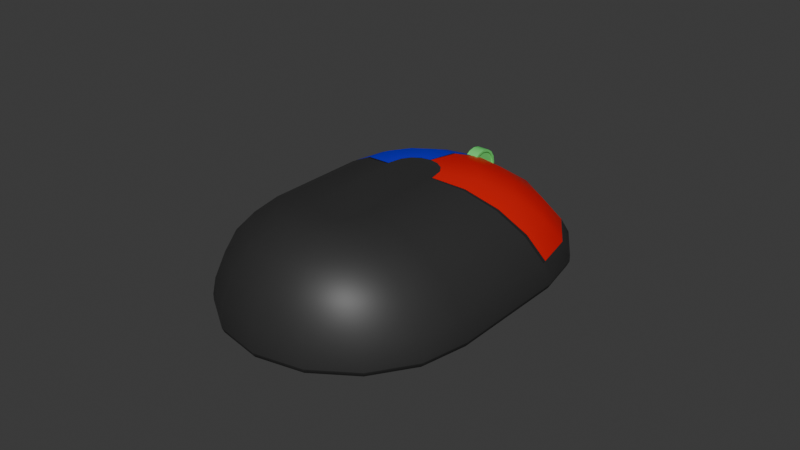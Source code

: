 # Source: PCMouse.blend  (saved by Blender 4.1.23; exported with 4.5.12 LTS)
import bpy
from mathutils import Matrix  # noqa: F401  (used for matrix-valued properties, if any)

bpy.ops.wm.read_factory_settings(use_empty=True)
scene = bpy.context.scene
scene.name = 'Scene'

# ---- collections
col_pcmouse = bpy.data.collections.new('PCMouse'); scene.collection.children.link(col_pcmouse)

# ---- materials (node trees are filled in below, after node groups)
mat_body = bpy.data.materials.new('Body')
mat_body.use_transparent_shadow = False
mat_scrollthing = bpy.data.materials.new('ScrollThing')
mat_scrollthing.use_transparent_shadow = False
mat_button_l = bpy.data.materials.new('Button.L')
mat_button_l.use_transparent_shadow = False
mat_button_r = bpy.data.materials.new('Button.R')
mat_button_r.use_transparent_shadow = False

# ---- material node trees
mat_body.use_nodes = True; mat_body.node_tree.nodes.clear()
_N = mat_body.node_tree.nodes; _L = mat_body.node_tree.links
n0 = _N.new('ShaderNodeBsdfPrincipled'); n0.name = 'Principled BSDF'; n0.location = (10, 300)
n0.inputs[0].default_value = (0.03102, 0.03102, 0.03102, 1.0)
n1 = _N.new('ShaderNodeOutputMaterial'); n1.name = 'Material Output'; n1.location = (300, 300)
_L.new(n0.outputs[0], n1.inputs[0])
n1.is_active_output = True
mat_scrollthing.use_nodes = True; mat_scrollthing.node_tree.nodes.clear()
_N = mat_scrollthing.node_tree.nodes; _L = mat_scrollthing.node_tree.links
n0 = _N.new('ShaderNodeBsdfPrincipled'); n0.name = 'Principled BSDF'; n0.location = (10, 300)
n0.inputs[0].default_value = (0.1414, 0.8002, 0.1778, 1.0)
n1 = _N.new('ShaderNodeOutputMaterial'); n1.name = 'Material Output'; n1.location = (300, 300)
_L.new(n0.outputs[0], n1.inputs[0])
n1.is_active_output = True
mat_button_l.use_nodes = True; mat_button_l.node_tree.nodes.clear()
_N = mat_button_l.node_tree.nodes; _L = mat_button_l.node_tree.links
n0 = _N.new('ShaderNodeBsdfPrincipled'); n0.name = 'Principled BSDF'; n0.location = (10, 300)
n0.inputs[0].default_value = (0.00964, 0.0, 0.8001, 1.0)
n1 = _N.new('ShaderNodeOutputMaterial'); n1.name = 'Material Output'; n1.location = (300, 300)
_L.new(n0.outputs[0], n1.inputs[0])
n1.is_active_output = True
mat_button_r.use_nodes = True; mat_button_r.node_tree.nodes.clear()
_N = mat_button_r.node_tree.nodes; _L = mat_button_r.node_tree.links
n0 = _N.new('ShaderNodeBsdfPrincipled'); n0.name = 'Principled BSDF'; n0.location = (10, 300)
n0.inputs[0].default_value = (0.8003, 0.002354, 0.0, 1.0)
n1 = _N.new('ShaderNodeOutputMaterial'); n1.name = 'Material Output'; n1.location = (300, 300)
_L.new(n0.outputs[0], n1.inputs[0])
n1.is_active_output = True

# ---- world
world_world = bpy.data.worlds.new('World'); scene.world = world_world
world_world.use_nodes = True; world_world.node_tree.nodes.clear()
_N = world_world.node_tree.nodes; _L = world_world.node_tree.links
n0 = _N.new('ShaderNodeOutputWorld'); n0.name = 'World Output'; n0.location = (300, 300)
n1 = _N.new('ShaderNodeBackground'); n1.name = 'Background'; n1.location = (10, 300)
n1.inputs[0].default_value = (0.05088, 0.05088, 0.05088, 1.0)
_L.new(n1.outputs[0], n0.inputs[0])
n0.is_active_output = True
world_world.color = (0.05088, 0.05088, 0.05088)
world_world.use_sun_shadow = False
world_world.sun_shadow_jitter_overblur = 0.0

# ---- meshes
me_body = bpy.data.meshes.new('Body')
me_body.from_pydata([(0.0, 0.06, 0.004), (-0.01531, 0.05696, 0.004), (-0.02828, 0.04828, 0.004), (-0.03696, 0.03531, 0.004), (-0.04, 0.02, 0.004), (-0.03696, -0.03531, 0.004), (-0.02828, -0.04828, 0.004), (-0.01531, -0.05696, 0.004), (0.0, -0.06, 0.004), (0.01531, -0.05696, 0.004), (0.02828, -0.04828, 0.004), (0.03696, -0.03531, 0.004), (0.04, 0.02, 0.004), (0.03696, 0.03531, 0.004), (0.02828, 0.04828, 0.004), (0.01531, 0.05696, 0.004), (-0.04, -0.02, 0.004), (0.04, -0.02, 0.004), (0.0, 0.01415, 0.032), (4.073e-11, 0.05633, 0.009424), (-0.01474, 0.05341, 0.009411), (-0.002993, 0.01355, 0.032), (-0.02724, 0.04508, 0.009376), (-0.005531, 0.01186, 0.032), (-0.0356, 0.0326, 0.009333), (-0.007226, 0.00932, 0.032), (-0.03854, 0.01786, 0.009303), (-0.008292, 0.003963, 0.032), (-0.03432, 0.01399, 0.01799), (-0.02709, 0.009991, 0.02535), (-0.01795, 0.00647, 0.03027), (-0.007226, -0.02896, 0.032), (-0.0356, -0.03543, 0.009333), (-0.01632, -0.0316, 0.03027), (-0.0249, -0.03375, 0.02536), (-0.03167, -0.0351, 0.01801), (-0.02724, -0.04792, 0.009376), (-0.005531, -0.0315, 0.032), (-0.02424, -0.04621, 0.01803), (-0.01906, -0.04249, 0.02537), (-0.01249, -0.03733, 0.03028), (-0.01474, -0.05626, 0.009411), (-0.002993, -0.03319, 0.032), (-0.01311, -0.05364, 0.01806), (-0.01031, -0.04833, 0.02538), (-0.006758, -0.04115, 0.03028), (4.073e-11, -0.05919, 0.009424), (5.96e-10, -0.03379, 0.032), (1.304e-10, -0.05624, 0.01806), (2.608e-10, -0.05038, 0.02539), (4.47e-10, -0.0425, 0.03028), (0.01474, -0.05626, 0.009411), (0.002993, -0.03319, 0.032), (0.01311, -0.05364, 0.01806), (0.01031, -0.04833, 0.02538), (0.006758, -0.04115, 0.03028), (0.02724, -0.04792, 0.009376), (0.005531, -0.0315, 0.032), (0.02424, -0.04621, 0.01803), (0.01906, -0.04249, 0.02537), (0.01249, -0.03733, 0.03028), (0.007226, -0.02896, 0.032), (0.0356, -0.03543, 0.009333), (0.01632, -0.0316, 0.03027), (0.0249, -0.03375, 0.02536), (0.03167, -0.0351, 0.01801), (0.008292, 0.003963, 0.032), (0.03854, 0.01786, 0.009303), (0.01795, 0.00647, 0.03027), (0.02709, 0.009991, 0.02535), (0.03432, 0.01399, 0.01799), (0.0356, 0.0326, 0.009333), (0.007226, 0.00932, 0.032), (0.02724, 0.04508, 0.009376), (0.005531, 0.01186, 0.032), (0.01474, 0.05341, 0.009411), (0.002993, 0.01355, 0.032), (-0.008292, -0.0236, 0.032), (-0.03854, -0.02068, 0.009303), (-0.01795, -0.02338, 0.03027), (-0.02709, -0.02275, 0.02535), (-0.03432, -0.0218, 0.01799), (0.03854, -0.02068, 0.009303), (0.008292, -0.0236, 0.032), (0.03432, -0.0218, 0.01799), (0.02709, -0.02275, 0.02535), (0.01795, -0.02338, 0.03027), (-0.0397, 0.02153, 0.004), (-0.008185, 0.004498, 0.032), (-0.03825, 0.01933, 0.009306), (0.0397, 0.02153, 0.004), (0.008185, 0.004498, 0.032), (0.03825, 0.01933, 0.009306), (-0.01681, 0.006452, 0.02865), (-0.007148, 0.003945, 0.03038), (-0.01664, 0.007274, 0.02865), (-0.02595, 0.009973, 0.02373), (-0.02573, 0.01107, 0.02373), (-0.03318, 0.01397, 0.01636), (-0.03291, 0.0153, 0.01637), (-0.0374, 0.01784, 0.007678), (-0.0371, 0.01931, 0.007681), (-0.007041, 0.004481, 0.03038), (0.007041, 0.004481, 0.03038), (0.007148, 0.003945, 0.03038), (0.01681, 0.006452, 0.02865), (0.02595, 0.009973, 0.02373), (0.03318, 0.01397, 0.01636), (0.0374, 0.01784, 0.007678), (0.01664, 0.007274, 0.02865), (0.02573, 0.01107, 0.02373), (0.03291, 0.0153, 0.01637), (0.0371, 0.01931, 0.007681), (-0.0007654, 0.05985, 0.004), (-0.0001497, 0.01412, 0.032), (-0.0007369, 0.05619, 0.009423), (0.0007654, 0.05985, 0.004), (0.0001497, 0.01412, 0.032), (0.0007369, 0.05619, 0.009423), (-0.0001497, 0.01334, 0.03027), (-2.873e-11, 0.01337, 0.03027), (2.715e-11, 0.02481, 0.02855), (8.303e-11, 0.03684, 0.02366), (8.303e-11, 0.04764, 0.01633), (1.2e-11, 0.05556, 0.007692), (0.0003379, 0.02474, 0.02855), (0.0005156, 0.03674, 0.02366), (0.0006557, 0.04751, 0.01633), (0.0007369, 0.05541, 0.007691), (-0.0003379, 0.02474, 0.02855), (-0.0005156, 0.03674, 0.02366), (-0.0006557, 0.04751, 0.01633), (-0.0007369, 0.05541, 0.007691), (0.0001497, 0.01334, 0.03027), (-7.36e-12, 0.06, 0.002), (0.0, 0.05796, 0.0), (-1.397e-11, 0.0594, 0.0005858), (-0.01531, 0.05696, 0.002), (-0.01453, 0.05507, 0.0), (-0.01508, 0.0564, 0.0005858), (-0.02684, 0.04684, 0.0), (-0.02828, 0.04828, 0.002), (-0.02786, 0.04786, 0.0005858), (-0.03507, 0.03453, 0.0), (-0.03696, 0.03531, 0.002), (-0.0364, 0.03508, 0.0005858), (-0.04, 0.02, 0.002), (-0.038, 0.0198, 0.0), (-0.03941, 0.01994, 0.0005858), (-0.03696, -0.03531, 0.002), (-0.03507, -0.03453, 0.0), (-0.0364, -0.03508, 0.0005858), (-0.02684, -0.04684, 0.0), (-0.02828, -0.04828, 0.002), (-0.02786, -0.04786, 0.0005858), (-0.01453, -0.05507, 0.0), (-0.01531, -0.05696, 0.002), (-0.01508, -0.0564, 0.0005858), (0.0, -0.05796, 0.0), (-7.36e-12, -0.06, 0.002), (-1.397e-11, -0.0594, 0.0005858), (0.01453, -0.05507, 0.0), (0.01531, -0.05696, 0.002), (0.01508, -0.0564, 0.0005858), (0.02684, -0.04684, 0.0), (0.02828, -0.04828, 0.002), (0.02786, -0.04786, 0.0005858), (0.03696, -0.03531, 0.002), (0.03507, -0.03453, 0.0), (0.0364, -0.03508, 0.0005858), (0.04, 0.02, 0.002), (0.038, 0.0198, 0.0), (0.03941, 0.01994, 0.0005858), (0.03696, 0.03531, 0.002), (0.03507, 0.03453, 0.0), (0.0364, 0.03508, 0.0005858), (0.02684, 0.04684, 0.0), (0.02828, 0.04828, 0.002), (0.02786, 0.04786, 0.0005858), (0.01453, 0.05507, 0.0), (0.01531, 0.05696, 0.002), (0.01508, 0.0564, 0.0005858), (-0.04, -0.02, 0.002), (-0.038, -0.0198, 0.0), (-0.03941, -0.01994, 0.0005858), (0.038, -0.0198, 0.0), (0.04, -0.02, 0.002), (0.03941, -0.01994, 0.0005858), (-0.03773, 0.02114, 0.0), (-0.0397, 0.02153, 0.002), (-0.03912, 0.02142, 0.0005858), (0.03773, 0.02114, 0.0), (0.0397, 0.02153, 0.002), (0.03912, 0.02142, 0.0005858), (-0.0003752, 0.05789, 0.0), (-0.0007654, 0.05985, 0.002), (-0.0006511, 0.05927, 0.0005858), (0.0003752, 0.05789, 0.0), (0.0007654, 0.05985, 0.002), (0.0006511, 0.05927, 0.0005858), (-0.002746, 0.01243, 0.03031), (-0.005074, 0.01088, 0.03031), (-0.00663, 0.00855, 0.03031), (0.00663, 0.00855, 0.03031), (0.005074, 0.01088, 0.03031), (0.002746, 0.01243, 0.03031), (-0.0001497, 0.01334, 0.02927), (0.0003379, 0.02474, 0.02755), (0.0005156, 0.03674, 0.02266), (0.0006557, 0.04751, 0.01533), (0.0007369, 0.05541, 0.006691), (-0.0003379, 0.02474, 0.02755), (-0.0005156, 0.03674, 0.02266), (-0.0006557, 0.04751, 0.01533), (-0.0007369, 0.05541, 0.006691), (0.0001497, 0.01334, 0.02927), (-0.01433, 0.05192, 0.009411), (-0.02648, 0.04382, 0.009376), (-0.03461, 0.03169, 0.009333), (0.03461, 0.03169, 0.009333), (0.02648, 0.04382, 0.009376), (0.01433, 0.05192, 0.009411)], [], [(7, 6, 153, 156), (116, 0, 19, 118), (8, 9, 51, 46), (21, 23, 25, 88, 27, 77, 31, 37, 42, 47, 52, 57, 61, 83, 66, 91, 72, 74, 76, 117, 18, 114), (1, 2, 22, 20), (9, 10, 56, 51), (2, 3, 24, 22), (5, 6, 36, 32), (10, 11, 62, 56), (87, 4, 26, 89), (13, 14, 73, 71), (11, 17, 82, 62), (4, 16, 78, 26), (6, 7, 41, 36), (90, 13, 71, 92), (17, 12, 67, 82), (16, 5, 32, 78), (14, 15, 75, 73), (7, 8, 46, 41), (118, 19, 124, 128), (114, 18, 120, 119), (62, 82, 84, 65), (65, 84, 85, 64), (64, 85, 86, 63), (63, 86, 83, 61), (37, 31, 33, 40), (40, 33, 34, 39), (39, 34, 35, 38), (38, 35, 32, 36), (42, 37, 40, 45), (45, 40, 39, 44), (44, 39, 38, 43), (43, 38, 36, 41), (47, 42, 45, 50), (50, 45, 44, 49), (49, 44, 43, 48), (48, 43, 41, 46), (52, 47, 50, 55), (55, 50, 49, 54), (54, 49, 48, 53), (53, 48, 46, 51), (57, 52, 55, 60), (60, 55, 54, 59), (59, 54, 53, 58), (58, 53, 51, 56), (61, 57, 60, 63), (63, 60, 59, 64), (64, 59, 58, 65), (65, 58, 56, 62), (31, 77, 79, 33), (33, 79, 80, 34), (34, 80, 81, 35), (35, 81, 78, 32), (91, 66, 104, 103), (70, 67, 108, 107), (26, 78, 81, 28), (28, 81, 80, 29), (29, 80, 79, 30), (30, 79, 77, 27), (66, 83, 86, 68), (68, 86, 85, 69), (69, 85, 84, 70), (70, 84, 82, 67), (113, 1, 20, 115), (26, 28, 98, 100), (30, 27, 94, 93), (29, 30, 93, 96), (3, 87, 89, 24), (12, 90, 92, 67), (98, 99, 101, 100), (96, 97, 99, 98), (93, 95, 97, 96), (94, 102, 95, 93), (27, 88, 102, 94), (89, 26, 100, 101), (28, 29, 96, 98), (103, 104, 105, 109), (109, 105, 106, 110), (110, 106, 107, 111), (111, 107, 108, 112), (69, 70, 107, 106), (68, 69, 106, 105), (67, 92, 112, 108), (66, 68, 105, 104), (0, 113, 115, 19), (15, 116, 118, 75), (119, 120, 121, 129), (129, 121, 122, 130), (130, 122, 123, 131), (131, 123, 124, 132), (123, 127, 128, 124), (122, 126, 127, 123), (121, 125, 126, 122), (120, 133, 125, 121), (19, 115, 132, 124), (18, 117, 133, 120), (0, 116, 198, 134), (90, 12, 170, 192), (2, 1, 137, 141), (12, 17, 186, 170), (5, 16, 182, 149), (6, 5, 149, 153), (13, 90, 192, 173), (8, 7, 156, 159), (116, 15, 180, 198), (9, 8, 159, 162), (138, 194, 135, 197, 179, 176, 174, 191, 171, 185, 168, 164, 161, 158, 155, 152, 150, 183, 147, 188, 143, 140), (10, 9, 162, 165), (3, 2, 141, 144), (1, 113, 195, 137), (4, 87, 189, 146), (11, 10, 165, 167), (15, 14, 177, 180), (87, 3, 144, 189), (14, 13, 173, 177), (17, 11, 167, 186), (16, 4, 146, 182), (195, 134, 136, 196), (196, 136, 135, 194), (141, 137, 139, 142), (142, 139, 138, 140), (144, 141, 142, 145), (145, 142, 140, 143), (189, 144, 145, 190), (190, 145, 143, 188), (168, 185, 187, 169), (169, 187, 186, 167), (153, 149, 151, 154), (154, 151, 150, 152), (156, 153, 154, 157), (157, 154, 152, 155), (159, 156, 157, 160), (160, 157, 155, 158), (162, 159, 160, 163), (163, 160, 158, 161), (165, 162, 163, 166), (166, 163, 161, 164), (167, 165, 166, 169), (169, 166, 164, 168), (149, 182, 184, 151), (151, 184, 183, 150), (192, 170, 172, 193), (193, 172, 171, 191), (177, 173, 175, 178), (178, 175, 174, 176), (180, 177, 178, 181), (181, 178, 176, 179), (198, 180, 181, 199), (199, 181, 179, 197), (147, 183, 184, 148), (148, 184, 182, 146), (170, 186, 187, 172), (172, 187, 185, 171), (146, 189, 190, 148), (148, 190, 188, 147), (173, 192, 193, 175), (175, 193, 191, 174), (137, 195, 196, 139), (139, 196, 194, 138), (134, 198, 199, 136), (136, 199, 197, 135), (113, 0, 134, 195), (25, 23, 201, 202), (23, 21, 200, 201), (76, 74, 204, 205), (74, 72, 203, 204), (119, 200, 21, 114), (76, 205, 133, 117), (25, 202, 102, 88), (72, 91, 103, 203), (127, 126, 208, 209), (129, 130, 212, 211), (131, 132, 214, 213), (126, 125, 207, 208), (128, 127, 209, 210), (119, 129, 211, 206), (130, 131, 213, 212), (125, 133, 215, 207), (73, 75, 221, 220), (71, 73, 220, 219), (22, 24, 218, 217), (20, 22, 217, 216), (115, 20, 216, 132), (128, 221, 75, 118), (24, 89, 101, 218), (71, 219, 112, 92)])
me_body.polygons.foreach_set('use_smooth', [True] * 186)
_k = set([(18, 114), (18, 117), (19, 115), (19, 118), (20, 22), (20, 115), (21, 23), (21, 114), (22, 24), (23, 25), (24, 89), (25, 88), (26, 28), (26, 89), (26, 100), (27, 30), (27, 88), (27, 94), (28, 29), (29, 30), (66, 68), (66, 91), (66, 104), (67, 70), (67, 92), (67, 108), (68, 69), (69, 70), (71, 73), (71, 92), (72, 74), (72, 91), (73, 75), (74, 76), (75, 118), (76, 117), (88, 102), (89, 101), (91, 103), (92, 112), (93, 94), (93, 96), (94, 102), (95, 97), (95, 102), (96, 98), (97, 99), (98, 100), (99, 101), (100, 101), (102, 202), (103, 104), (103, 109), (103, 203), (104, 105), (105, 106), (106, 107), (107, 108), (108, 112), (109, 110), (110, 111), (111, 112), (115, 132), (118, 128), (119, 120), (119, 129), (119, 200), (120, 133), (124, 128), (124, 132), (125, 126), (125, 133), (126, 127), (127, 128), (129, 130), (130, 131), (131, 132), (133, 205), (134, 195), (134, 198), (135, 194), (135, 197), (137, 141), (137, 195), (138, 140), (138, 194), (140, 143), (141, 144), (143, 188), (144, 189), (146, 182), (146, 189), (147, 183), (147, 188), (149, 153), (149, 182), (150, 152), (150, 183), (152, 155), (153, 156), (155, 158), (156, 159), (158, 161), (159, 162), (161, 164), (162, 165), (164, 168), (165, 167), (167, 186), (168, 185), (170, 186), (170, 192), (171, 185), (171, 191), (173, 177), (173, 192), (174, 176), (174, 191), (176, 179), (177, 180), (179, 197), (180, 198), (200, 201), (201, 202), (203, 204), (204, 205), (206, 211), (207, 208), (207, 215), (208, 209), (209, 210), (211, 212), (212, 213), (213, 214)])
me_body.attributes.new('sharp_edge', 'BOOLEAN', 'EDGE').data.foreach_set('value', [ (min(e.vertices), max(e.vertices)) in _k for e in me_body.edges])
_uv = me_body.uv_layers.new(name='UVMap')
_uv.uv.foreach_set('vector', [0.0, 0.0, 0.0, 0.0, 0.0, 0.0, 0.0, 0.0, 0.0, 0.0, 0.0, 0.0, 0.0, 0.0, 0.0, 0.0, 0.0, 0.0, 0.0, 0.0, 0.0, 0.0, 0.0, 0.0, 0.0, 0.0, 0.0, 0.0, 0.0, 0.0, 0.0, 0.0, 0.0, 0.0, 0.0, 0.0, 0.0, 0.0, 0.0, 0.0, 0.0, 0.0, 0.0, 0.0, 0.0, 0.0, 0.0, 0.0, 0.0, 0.0, 0.0, 0.0, 0.0, 0.0, 0.0, 0.0, 0.0, 0.0, 0.0, 0.0, 0.0, 0.0, 0.0, 0.0, 0.0, 0.0, 0.0, 0.0, 0.0, 0.0, 0.0, 0.0, 0.0, 0.0, 0.0, 0.0, 0.0, 0.0, 0.0, 0.0, 0.0, 0.0, 0.0, 0.0, 0.0, 0.0, 0.0, 0.0, 0.0, 0.0, 0.0, 0.0, 0.0, 0.0, 0.0, 0.0, 0.0, 0.0, 0.0, 0.0, 0.0, 0.0, 0.0, 0.0, 0.0, 0.0, 0.0, 0.0, 0.0, 0.0, 0.0, 0.0, 0.0, 0.0, 0.0, 0.0, 0.0, 0.0, 0.0, 0.0, 0.0, 0.0, 0.0, 0.0, 0.0, 0.0, 0.0, 0.0, 0.0, 0.0, 0.0, 0.0, 0.0, 0.0, 0.0, 0.0, 0.0, 0.0, 0.0, 0.0, 0.0, 0.0, 0.0, 0.0, 0.0, 0.0, 0.0, 0.0, 0.0, 0.0, 0.0, 0.0, 0.0, 0.0, 0.0, 0.0, 0.0, 0.0, 0.0, 0.0, 0.0, 0.0, 0.0, 0.0, 0.0, 0.0, 0.0, 0.0, 0.0, 0.0, 0.0, 0.0, 0.0, 0.0, 0.0, 0.0, 0.0, 0.0, 0.0, 0.0, 0.0, 0.0, 0.0, 0.0, 0.0, 0.0, 0.0, 0.0, 0.0, 0.0, 0.0, 0.0, 0.0, 0.0, 0.0, 0.0, 0.0, 0.0, 0.0, 0.0, 0.0, 0.0, 0.0, 0.0, 0.0, 0.0, 0.0, 0.0, 0.0, 0.0, 0.0, 0.0, 0.0, 0.0, 0.0, 0.0, 0.0, 0.0, 0.0, 0.0, 0.0, 0.0, 0.0, 0.0, 0.0, 0.0, 0.0, 0.0, 0.0, 0.0, 0.0, 0.0, 0.0, 0.0, 0.0, 0.0, 0.0, 0.0, 0.0, 0.0, 0.0, 0.0, 0.0, 0.0, 0.0, 0.0, 0.0, 0.0, 0.0, 0.0, 0.0, 0.0, 0.0, 0.0, 0.0, 0.0, 0.0, 0.0, 0.0, 0.0, 0.0, 0.0, 0.0, 0.0, 0.0, 0.0, 0.0, 0.0, 0.0, 0.0, 0.0, 0.0, 0.0, 0.0, 0.0, 0.0, 0.0, 0.0, 0.0, 0.0, 0.0, 0.0, 0.0, 0.0, 0.0, 0.0, 0.0, 0.0, 0.0, 0.0, 0.0, 0.0, 0.0, 0.0, 0.0, 0.0, 0.0, 0.0, 0.0, 0.0, 0.0, 0.0, 0.0, 0.0, 0.0, 0.0, 0.0, 0.0, 0.0, 0.0, 0.0, 0.0, 0.0, 0.0, 0.0, 0.0, 0.0, 0.0, 0.0, 0.0, 0.0, 0.0, 0.0, 0.0, 0.0, 0.0, 0.0, 0.0, 0.0, 0.0, 0.0, 0.0, 0.0, 0.0, 0.0, 0.0, 0.0, 0.0, 0.0, 0.0, 0.0, 0.0, 0.0, 0.0, 0.0, 0.0, 0.0, 0.0, 0.0, 0.0, 0.0, 0.0, 0.0, 0.0, 0.0, 0.0, 0.0, 0.0, 0.0, 0.0, 0.0, 0.0, 0.0, 0.0, 0.0, 0.0, 0.0, 0.0, 0.0, 0.0, 0.0, 0.0, 0.0, 0.0, 0.0, 0.0, 0.0, 0.0, 0.0, 0.0, 0.0, 0.0, 0.0, 0.0, 0.0, 0.0, 0.0, 0.0, 0.0, 0.0, 0.0, 0.0, 0.0, 0.0, 0.0, 0.0, 0.0, 0.0, 0.0, 0.0, 0.0, 0.0, 0.0, 0.0, 0.0, 0.0, 0.0, 0.0, 0.0, 0.0, 0.0, 0.0, 0.0, 0.0, 0.0, 0.0, 0.0, 0.0, 0.0, 0.0, 0.0, 0.0, 0.0, 0.0, 0.0, 0.0, 0.0, 0.0, 0.0, 0.0, 0.0, 0.0, 0.0, 0.0, 0.0, 0.0, 0.0, 0.0, 0.0, 0.0, 0.0, 0.0, 0.0, 0.0, 0.0, 0.0, 0.0, 0.0, 0.0, 0.0, 0.0, 0.0, 0.0, 0.0, 0.0, 0.0, 0.0, 0.0, 0.0, 0.0, 0.0, 0.0, 0.0, 0.0, 0.0, 0.0, 0.0, 0.0, 0.0, 0.0, 0.0, 0.0, 0.0, 0.0, 0.0, 0.0, 0.0, 0.0, 0.0, 0.0, 0.0, 0.0, 0.0, 0.0, 0.0, 0.0, 0.0, 0.0, 0.0, 0.0, 0.0, 0.0, 0.0, 0.0, 0.0, 0.0, 0.0, 0.0, 0.0, 0.0, 0.0, 0.0, 0.0, 0.0, 0.0, 0.0, 0.0, 0.0, 0.0, 0.0, 0.0, 0.0, 0.0, 0.0, 0.0, 0.0, 0.0, 0.0, 0.0, 0.0, 0.0, 0.0, 0.0, 0.0, 0.0, 0.0, 0.0, 0.0, 0.0, 0.0, 0.0, 0.0, 0.0, 0.0, 0.0, 0.0, 0.0, 0.0, 0.0, 0.0, 0.0, 0.0, 0.0, 0.0, 0.0, 0.0, 0.0, 0.0, 0.0, 0.0, 0.0, 0.0, 0.0, 0.0, 0.0, 0.0, 0.0, 0.0, 0.0, 0.0, 0.0, 0.0, 0.0, 0.0, 0.0, 0.0, 0.0, 0.0, 0.0, 0.0, 0.0, 0.0, 0.0, 0.0, 0.0, 0.0, 0.0, 0.0, 0.0, 0.0, 0.0, 0.0, 0.0, 0.0, 0.0, 0.0, 0.0, 0.0, 0.0, 0.0, 0.0, 0.0, 0.0, 0.0, 0.0, 0.0, 0.0, 0.0, 0.0, 0.0, 0.0, 0.0, 0.0, 0.0, 0.0, 0.0, 0.0, 0.0, 0.0, 0.0, 0.0, 0.0, 0.0, 0.0, 0.0, 0.0, 0.0, 0.0, 0.0, 0.0, 0.0, 0.0, 0.0, 0.0, 0.0, 0.0, 0.0, 0.0, 0.0, 0.0, 0.0, 0.0, 0.0, 0.0, 0.0, 0.0, 0.0, 0.0, 0.0, 0.0, 0.0, 0.0, 0.0, 0.0, 0.0, 0.0, 0.0, 0.0, 0.0, 0.0, 0.0, 0.0, 0.0, 0.0, 0.0, 0.0, 0.0, 0.0, 0.0, 0.0, 0.0, 0.0, 0.0, 0.0, 0.0, 0.0, 0.0, 0.0, 0.0, 0.0, 0.0, 0.0, 0.0, 0.0, 0.0, 0.0, 0.0, 0.0, 0.0, 0.0, 0.0, 0.0, 0.0, 0.0, 0.0, 0.0, 0.0, 0.0, 0.0, 0.0, 0.0, 0.0, 0.0, 0.0, 0.0, 0.0, 0.0, 0.0, 0.0, 0.0, 0.0, 0.0, 0.0, 0.0, 0.0, 0.0, 0.0, 0.0, 0.0, 0.0, 0.0, 0.0, 0.0, 0.0, 0.0, 0.0, 0.0, 0.0, 0.0, 0.0, 0.0, 0.0, 0.0, 0.0, 0.0, 0.0, 0.0, 0.0, 0.0, 0.0, 0.0, 0.0, 0.0, 0.0, 0.0, 0.0, 0.0, 0.0, 0.0, 0.0, 0.0, 0.0, 0.0, 0.0, 0.0, 0.0, 0.0, 0.0, 0.0, 0.0, 0.0, 0.0, 0.0, 0.0, 0.0, 0.0, 0.0, 0.0, 0.0, 0.0, 0.0, 0.0, 0.0, 0.0, 0.0, 0.0, 0.0, 0.0, 0.0, 0.0, 0.0, 0.0, 0.0, 0.0, 0.0, 0.0, 0.0, 0.0, 0.0, 0.0, 0.0, 0.0, 0.0, 0.0, 0.0, 0.0, 0.0, 0.0, 0.0, 0.0, 0.0, 0.0, 0.0, 0.0, 0.0, 0.0, 0.0, 0.0, 0.0, 0.0, 0.0, 0.0, 0.0, 0.0, 0.0, 0.0, 0.0, 0.0, 0.0, 0.0, 0.0, 0.0, 0.0, 0.0, 0.0, 0.0, 0.0, 0.0, 0.0, 0.0, 0.0, 0.0, 0.0, 0.0, 0.0, 0.0, 0.0, 0.0, 0.0, 0.0, 0.0, 0.0, 0.0, 0.0, 0.0, 0.0, 0.0, 0.0, 0.0, 0.0, 0.0, 0.0, 0.0, 0.0, 0.0, 0.0, 0.0, 0.0, 0.0, 0.0, 0.0, 0.0, 0.0, 0.0, 0.0, 0.0, 0.0, 0.0, 0.0, 0.0, 0.0, 0.0, 0.0, 0.0, 0.0, 0.0, 0.0, 0.0, 0.0, 0.0, 0.0, 0.0, 0.0, 0.0, 0.0, 0.0, 0.0, 0.0, 0.0, 0.0, 0.0, 0.0, 0.0, 0.0, 0.0, 0.0, 0.0, 0.0, 0.0, 0.0, 0.0, 0.0, 0.0, 0.0, 0.0, 0.0, 0.0, 0.0, 0.0, 0.0, 0.0, 0.0, 0.0, 0.0, 0.0, 0.0, 0.0, 0.0, 0.0, 0.0, 0.0, 0.0, 0.0, 0.0, 0.0, 0.0, 0.0, 0.0, 0.0, 0.0, 0.0, 0.0, 0.0, 0.0, 0.0, 0.0, 0.0, 0.0, 0.0, 0.0, 0.0, 0.0, 0.0, 0.0, 0.0, 0.0, 0.0, 0.0, 0.0, 0.0, 0.0, 0.0, 0.0, 0.0, 0.0, 0.0, 0.0, 0.0, 0.0, 0.0, 0.0, 0.0, 0.0, 0.0, 0.0, 0.0, 0.0, 0.0, 0.0, 0.0, 0.0, 0.0, 0.0, 0.0, 0.0, 0.0, 0.0, 0.0, 0.0, 0.0, 0.0, 0.0, 0.0, 0.0, 0.0, 0.0, 0.0, 0.0, 0.0, 0.0, 0.0, 0.0, 0.0, 0.0, 0.0, 0.0, 0.0, 0.0, 0.0, 0.0, 0.0, 0.0, 0.0, 0.0, 0.0, 0.0, 0.0, 0.0, 0.0, 0.0, 0.0, 0.0, 0.0, 0.0, 0.0, 0.0, 0.0, 0.0, 0.0, 0.0, 0.0, 0.0, 0.0, 0.0, 0.0, 0.0, 0.0, 0.0, 0.0, 0.0, 0.0, 0.0, 0.0, 0.0, 0.0, 0.0, 0.0, 0.0, 0.0, 0.0, 0.0, 0.0, 0.0, 0.0, 0.0, 0.0, 0.0, 0.0, 0.0, 0.0, 0.0, 0.0, 0.0, 0.0, 0.0, 0.0, 0.0, 0.0, 0.0, 0.0, 0.0, 0.0, 0.0, 0.0, 0.0, 0.0, 0.0, 0.0, 0.0, 0.0, 0.0, 0.0, 0.0, 0.0, 0.0, 0.0, 0.0, 0.0, 0.0, 0.0, 0.0, 0.0, 0.0, 0.0, 0.0, 0.0, 0.0, 0.0, 0.0, 0.0, 0.0, 0.0, 0.0, 0.0, 0.0, 0.0, 0.0, 0.0, 0.0, 0.0, 0.0, 0.0, 0.0, 0.0, 0.0, 0.0, 0.0, 0.0, 0.0, 0.0, 0.0, 0.0, 0.0, 0.0, 0.0, 0.0, 0.0, 0.0, 0.0, 0.0, 0.0, 0.0, 0.0, 0.0, 0.0, 0.0, 0.0, 0.0, 0.0, 0.0, 0.0, 0.0, 0.0, 0.0, 0.0, 0.0, 0.0, 0.0, 0.0, 0.0, 0.0, 0.0, 0.0, 0.0, 0.0, 0.0, 0.0, 0.0, 0.0, 0.0, 0.0, 0.0, 0.0, 0.0, 0.0, 0.0, 0.0, 0.0, 0.0, 0.0, 0.0, 0.0, 0.0, 0.0, 0.0, 0.0, 0.0, 0.0, 0.0, 0.0, 0.0, 0.0, 0.0, 0.0, 0.0, 0.0, 0.0, 0.0, 0.0, 0.0, 0.0, 0.0, 0.0, 0.0, 0.0, 0.0, 0.0, 0.0, 0.0, 0.0, 0.0, 0.0, 0.0, 0.0, 0.0, 0.0, 0.0, 0.0, 0.0, 0.0, 0.0, 0.0, 0.0, 0.0, 0.0, 0.0, 0.0, 0.0, 0.0, 0.0, 0.0, 0.0, 0.0, 0.0, 0.0, 0.0, 0.0, 0.0, 0.0, 0.0, 0.0, 0.0, 0.0, 0.0, 0.0, 0.0, 0.0, 0.0, 0.0, 0.0, 0.0, 0.0, 0.0, 0.0, 0.0, 0.0, 0.0, 0.0, 0.0, 0.0, 0.0, 0.0, 0.0, 0.0, 0.0, 0.0, 0.0, 0.0, 0.0, 0.0, 0.0, 0.0, 0.0, 0.0, 0.0, 0.0, 0.0, 0.0, 0.0, 0.0, 0.0, 0.0, 0.0, 0.0, 0.0, 0.0, 0.0, 0.0, 0.0, 0.0, 0.0, 0.0, 0.0, 0.0, 0.0, 0.0, 0.0, 0.0, 0.0, 0.0, 0.0, 0.0, 0.0, 0.0, 0.0, 0.0, 0.0, 0.0, 0.0, 0.0, 0.0, 0.0, 0.0, 0.0, 0.0, 0.0, 0.0, 0.0, 0.0, 0.0, 0.0, 0.0, 0.0, 0.0, 0.0, 0.0, 0.0, 0.0, 0.0, 0.0, 0.0, 0.0, 0.0, 0.0, 0.0, 0.0, 0.0, 0.0, 0.0, 0.0, 0.0, 0.0, 0.0, 0.0, 0.0, 0.0, 0.0, 0.0, 0.0, 0.0, 0.0, 0.0, 0.0, 0.0, 0.0, 0.0, 0.0, 0.0, 0.0, 0.0, 0.0, 0.0, 0.0, 0.0, 0.0, 0.0, 0.0, 0.0, 0.0, 0.0, 0.0, 0.0, 0.0, 0.0, 0.0, 0.0, 0.0, 0.0, 0.0, 0.0, 0.0, 0.0, 0.0, 0.0, 0.0, 0.0, 0.0, 0.0, 0.0, 0.0, 0.0, 0.0, 0.0, 0.0, 0.0, 0.0, 0.0, 0.0, 0.0, 0.0, 0.0, 0.0, 0.0, 0.0, 0.0, 0.0, 0.0, 0.0, 0.0, 0.0, 0.0, 0.0, 0.0, 0.0, 0.0, 0.0, 0.0, 0.0, 0.0, 0.0, 0.0, 0.0, 0.0, 0.0, 0.0, 0.0, 0.0, 0.0, 0.0, 0.0, 0.0, 0.0, 0.0, 0.0, 0.0, 0.0, 0.0, 0.0, 0.0, 0.0, 0.0, 0.0, 0.0, 0.0, 0.0, 0.0, 0.0, 0.0, 0.0, 0.0, 0.0, 0.0, 0.0, 0.0, 0.0, 0.0, 0.0, 0.0, 0.0, 0.0, 0.0, 0.0, 0.0, 0.0, 0.0, 0.0, 0.0, 0.0, 0.0, 0.0, 0.0, 0.0, 0.0, 0.0, 0.0, 0.0, 0.0, 0.0, 0.0, 0.0, 0.0, 0.0, 0.0, 0.0, 0.0, 0.0, 0.0, 0.0, 0.0, 0.0, 0.0, 0.0, 0.0, 0.0, 0.0, 0.0, 0.0, 0.0, 0.0, 0.0, 0.0, 0.0, 0.0, 0.0, 0.0, 0.0, 0.0, 0.0, 0.0, 0.0, 0.0, 0.0, 0.0, 0.0, 0.0, 0.0, 0.0, 0.0, 0.0, 0.0, 0.0, 0.0, 0.0, 0.0, 0.0, 0.0, 0.0, 0.0, 0.0, 0.0, 0.0, 0.0, 0.0, 0.0, 0.0, 0.0, 0.0, 0.0, 0.0, 0.0, 0.0, 0.0, 0.0, 0.0, 0.0, 0.0, 0.0, 0.0, 0.0, 0.0, 0.0, 0.0, 0.0, 0.0, 0.0, 0.0, 0.0, 0.0, 0.0, 0.0, 0.0, 0.0, 0.0, 0.0, 0.0, 0.0, 0.0, 0.0, 0.0, 0.0, 0.0, 0.0, 0.0, 0.0, 0.0, 0.0, 0.0, 0.0, 0.0, 0.0, 0.0, 0.0, 0.0, 0.0, 0.0, 0.0, 0.0, 0.0, 0.0, 0.0])
me_body.materials.append(mat_body)
me_body.update()
me_scrollwheel = bpy.data.meshes.new('Scrollwheel')
me_scrollwheel.from_pydata([(-0.001882, 0.005201, 1.178e-07), (0.001882, 0.005201, 1.188e-07), (-0.001882, 0.004805, -0.00199), (0.001882, 0.004805, -0.00199), (-0.001882, 0.003677, -0.003677), (0.001882, 0.003677, -0.003677), (-0.001882, 0.00199, -0.004804), (0.001882, 0.00199, -0.004804), (-0.001882, 3.279e-07, -0.0052), (0.001882, 3.293e-07, -0.0052), (-0.001882, -0.00199, -0.004804), (0.001882, -0.00199, -0.004804), (-0.001882, -0.003677, -0.003677), (0.001882, -0.003677, -0.003677), (-0.001882, -0.004804, -0.00199), (0.001882, -0.004804, -0.00199), (-0.001882, -0.0052, 1.166e-07), (0.001882, -0.0052, 1.174e-07), (-0.001882, -0.004804, 0.00199), (0.001882, -0.004804, 0.00199), (-0.001882, -0.003677, 0.003677), (0.001882, -0.003677, 0.003677), (-0.001882, -0.00199, 0.004805), (0.001882, -0.00199, 0.004805), (-0.001882, 3.263e-07, 0.0052), (0.001882, 3.283e-07, 0.0052), (-0.001882, 0.00199, 0.004805), (0.001882, 0.00199, 0.004805), (-0.001882, 0.003677, 0.003677), (0.001882, 0.003677, 0.003677), (-0.001882, 0.004805, 0.00199), (0.001882, 0.004805, 0.00199), (-0.001882, 0.005952, 1.18e-07), (-0.001882, 0.005499, -0.002278), (0.001882, 0.005499, -0.002278), (0.001882, 0.005952, 1.191e-07), (-0.001882, 0.004209, -0.004208), (0.001882, 0.004209, -0.004208), (-0.001882, 0.002278, -0.005499), (0.001882, 0.002278, -0.005499), (-0.001882, 3.279e-07, -0.005952), (0.001882, 3.295e-07, -0.005952), (-0.001882, -0.002277, -0.005499), (0.001882, -0.002277, -0.005499), (-0.001882, -0.004208, -0.004208), (0.001882, -0.004208, -0.004208), (-0.001882, -0.005498, -0.002278), (0.001882, -0.005498, -0.002278), (-0.001882, -0.005951, 1.166e-07), (0.001882, -0.005951, 1.173e-07), (-0.001882, -0.005498, 0.002278), (0.001882, -0.005498, 0.002278), (-0.001882, -0.004208, 0.004209), (0.001882, -0.004208, 0.004209), (-0.001882, -0.002277, 0.005499), (0.001882, -0.002277, 0.005499), (-0.001882, 3.263e-07, 0.005952), (0.001882, 3.279e-07, 0.005952), (-0.001882, 0.002278, 0.005499), (0.001882, 0.002278, 0.005499), (-0.001882, 0.004209, 0.004209), (0.001882, 0.004209, 0.004209), (-0.001882, 0.005499, 0.002278), (0.001882, 0.005499, 0.002278), (0.001482, 0.004805, -0.00199), (0.001482, 0.005201, 1.188e-07), (0.001482, 0.003677, -0.003677), (0.001482, 0.00199, -0.004804), (0.001482, 3.293e-07, -0.0052), (0.001482, -0.00199, -0.004804), (0.001482, -0.003677, -0.003677), (0.001482, -0.004804, -0.00199), (0.001482, -0.0052, 1.174e-07), (0.001482, -0.004804, 0.00199), (0.001482, -0.003677, 0.003677), (0.001482, -0.00199, 0.004805), (0.001482, 3.282e-07, 0.0052), (0.001482, 0.00199, 0.004805), (0.001482, 0.003677, 0.003677), (0.001482, 0.004805, 0.00199), (-0.001482, 0.005201, 1.179e-07), (-0.001482, 0.004805, -0.00199), (-0.001482, 0.003677, -0.003677), (-0.001482, 0.00199, -0.004804), (-0.001482, 3.28e-07, -0.0052), (-0.001482, -0.00199, -0.004804), (-0.001482, -0.003677, -0.003677), (-0.001482, -0.004804, -0.00199), (-0.001482, -0.0052, 1.166e-07), (-0.001482, -0.004804, 0.00199), (-0.001482, -0.003677, 0.003677), (-0.001482, -0.00199, 0.004805), (-0.001482, 3.264e-07, 0.0052), (-0.001482, 0.00199, 0.004805), (-0.001482, 0.003677, 0.003677), (-0.001482, 0.004805, 0.00199)], [], [(32, 35, 34, 33), (33, 34, 37, 36), (36, 37, 39, 38), (38, 39, 41, 40), (40, 41, 43, 42), (42, 43, 45, 44), (44, 45, 47, 46), (46, 47, 49, 48), (48, 49, 51, 50), (50, 51, 53, 52), (52, 53, 55, 54), (54, 55, 57, 56), (56, 57, 59, 58), (58, 59, 61, 60), (25, 23, 75, 76), (60, 61, 63, 62), (62, 63, 35, 32), (6, 8, 84, 83), (2, 0, 32, 33), (1, 3, 34, 35), (4, 2, 33, 36), (3, 5, 37, 34), (6, 4, 36, 38), (5, 7, 39, 37), (8, 6, 38, 40), (7, 9, 41, 39), (10, 8, 40, 42), (9, 11, 43, 41), (12, 10, 42, 44), (11, 13, 45, 43), (14, 12, 44, 46), (13, 15, 47, 45), (16, 14, 46, 48), (15, 17, 49, 47), (18, 16, 48, 50), (17, 19, 51, 49), (20, 18, 50, 52), (19, 21, 53, 51), (22, 20, 52, 54), (21, 23, 55, 53), (24, 22, 54, 56), (23, 25, 57, 55), (26, 24, 56, 58), (25, 27, 59, 57), (28, 26, 58, 60), (27, 29, 61, 59), (30, 28, 60, 62), (29, 31, 63, 61), (0, 30, 62, 32), (31, 1, 35, 63), (64, 65, 79, 78, 77, 76, 75, 74, 73, 72, 71, 70, 69, 68, 67, 66), (3, 1, 65, 64), (1, 31, 79, 65), (11, 9, 68, 69), (19, 17, 72, 73), (27, 25, 76, 77), (5, 3, 64, 66), (13, 11, 69, 70), (21, 19, 73, 74), (29, 27, 77, 78), (7, 5, 66, 67), (15, 13, 70, 71), (23, 21, 74, 75), (31, 29, 78, 79), (9, 7, 67, 68), (17, 15, 71, 72), (80, 81, 82, 83, 84, 85, 86, 87, 88, 89, 90, 91, 92, 93, 94, 95), (14, 16, 88, 87), (22, 24, 92, 91), (0, 2, 81, 80), (30, 0, 80, 95), (8, 10, 85, 84), (16, 18, 89, 88), (24, 26, 93, 92), (2, 4, 82, 81), (10, 12, 86, 85), (18, 20, 90, 89), (26, 28, 94, 93), (4, 6, 83, 82), (12, 14, 87, 86), (20, 22, 91, 90), (28, 30, 95, 94)])
me_scrollwheel.polygons.foreach_set('use_smooth', [True] * 82)
_k = set([(0, 2), (0, 30), (1, 3), (1, 31), (2, 4), (3, 5), (4, 6), (5, 7), (6, 8), (7, 9), (8, 10), (9, 11), (10, 12), (11, 13), (12, 14), (13, 15), (14, 16), (15, 17), (16, 18), (17, 19), (18, 20), (19, 21), (20, 22), (21, 23), (22, 24), (23, 25), (24, 26), (25, 27), (26, 28), (27, 29), (28, 30), (29, 31), (32, 33), (32, 62), (33, 36), (34, 35), (34, 37), (35, 63), (36, 38), (37, 39), (38, 40), (39, 41), (40, 42), (41, 43), (42, 44), (43, 45), (44, 46), (45, 47), (46, 48), (47, 49), (48, 50), (49, 51), (50, 52), (51, 53), (52, 54), (53, 55), (54, 56), (55, 57), (56, 58), (57, 59), (58, 60), (59, 61), (60, 62), (61, 63), (64, 65), (64, 66), (65, 79), (66, 67), (67, 68), (68, 69), (69, 70), (70, 71), (71, 72), (72, 73), (73, 74), (74, 75), (75, 76), (76, 77), (77, 78), (78, 79), (80, 81), (80, 95), (81, 82), (82, 83), (83, 84), (84, 85), (85, 86), (86, 87), (87, 88), (88, 89), (89, 90), (90, 91), (91, 92), (92, 93), (93, 94), (94, 95)])
me_scrollwheel.attributes.new('sharp_edge', 'BOOLEAN', 'EDGE').data.foreach_set('value', [ (min(e.vertices), max(e.vertices)) in _k for e in me_scrollwheel.edges])
_uv = me_scrollwheel.uv_layers.new(name='UVMap')
_uv.uv.foreach_set('vector', [1.0, 0.5, 1.0, 1.0, 0.9375, 1.0, 0.9375, 0.5, 0.9375, 0.5, 0.9375, 1.0, 0.875, 1.0, 0.875, 0.5, 0.875, 0.5, 0.875, 1.0, 0.8125, 1.0, 0.8125, 0.5, 0.8125, 0.5, 0.8125, 1.0, 0.75, 1.0, 0.75, 0.5, 0.75, 0.5, 0.75, 1.0, 0.6875, 1.0, 0.6875, 0.5, 0.6875, 0.5, 0.6875, 1.0, 0.625, 1.0, 0.625, 0.5, 0.625, 0.5, 0.625, 1.0, 0.5625, 1.0, 0.5625, 0.5, 0.5625, 0.5, 0.5625, 1.0, 0.5, 1.0, 0.5, 0.5, 0.5, 0.5, 0.5, 1.0, 0.4375, 1.0, 0.4375, 0.5, 0.4375, 0.5, 0.4375, 1.0, 0.375, 1.0, 0.375, 0.5, 0.375, 0.5, 0.375, 1.0, 0.3125, 1.0, 0.3125, 0.5, 0.3125, 0.5, 0.3125, 1.0, 0.25, 1.0, 0.25, 0.5, 0.25, 0.5, 0.25, 1.0, 0.1875, 1.0, 0.1875, 0.5, 0.1875, 0.5, 0.1875, 1.0, 0.125, 1.0, 0.125, 0.5, 0.04031, 0.25, 0.05627, 0.1698, 0.05627, 0.1698, 0.04031, 0.25, 0.125, 0.5, 0.125, 1.0, 0.0625, 1.0, 0.0625, 0.5, 0.0625, 0.5, 0.0625, 1.0, 0.0, 1.0, 0.0, 0.5, 0.9437, 0.3302, 0.9597, 0.25, 0.9597, 0.25, 0.9437, 0.3302, 0.8302, 0.4437, 0.75, 0.4597, 0.75, 0.49, 0.8418, 0.4717, 0.25, 0.4597, 0.3302, 0.4437, 0.3418, 0.4717, 0.25, 0.49, 0.8983, 0.3983, 0.8302, 0.4437, 0.8418, 0.4717, 0.9197, 0.4197, 0.3302, 0.4437, 0.3983, 0.3983, 0.4197, 0.4197, 0.3418, 0.4717, 0.9437, 0.3302, 0.8983, 0.3983, 0.9197, 0.4197, 0.9717, 0.3418, 0.3983, 0.3983, 0.4437, 0.3302, 0.4717, 0.3418, 0.4197, 0.4197, 0.9597, 0.25, 0.9437, 0.3302, 0.9717, 0.3418, 0.99, 0.25, 0.4437, 0.3302, 0.4597, 0.25, 0.49, 0.25, 0.4717, 0.3418, 0.9437, 0.1698, 0.9597, 0.25, 0.99, 0.25, 0.9717, 0.1582, 0.4597, 0.25, 0.4437, 0.1698, 0.4717, 0.1582, 0.49, 0.25, 0.8983, 0.1017, 0.9437, 0.1698, 0.9717, 0.1582, 0.9197, 0.08029, 0.4437, 0.1698, 0.3983, 0.1017, 0.4197, 0.08029, 0.4717, 0.1582, 0.8302, 0.05627, 0.8983, 0.1017, 0.9197, 0.08029, 0.8418, 0.02827, 0.3983, 0.1017, 0.3302, 0.05627, 0.3418, 0.02827, 0.4197, 0.08029, 0.75, 0.04031, 0.8302, 0.05627, 0.8418, 0.02827, 0.75, 0.01, 0.3302, 0.05627, 0.25, 0.04031, 0.25, 0.01, 0.3418, 0.02827, 0.6698, 0.05627, 0.75, 0.04031, 0.75, 0.01, 0.6582, 0.02827, 0.25, 0.04031, 0.1698, 0.05627, 0.1582, 0.02827, 0.25, 0.01, 0.6017, 0.1017, 0.6698, 0.05627, 0.6582, 0.02827, 0.5803, 0.08029, 0.1698, 0.05627, 0.1017, 0.1017, 0.08029, 0.08029, 0.1582, 0.02827, 0.5563, 0.1698, 0.6017, 0.1017, 0.5803, 0.08029, 0.5283, 0.1582, 0.1017, 0.1017, 0.05627, 0.1698, 0.02827, 0.1582, 0.08029, 0.08029, 0.5403, 0.25, 0.5563, 0.1698, 0.5283, 0.1582, 0.51, 0.25, 0.05627, 0.1698, 0.04031, 0.25, 0.01, 0.25, 0.02827, 0.1582, 0.5563, 0.3302, 0.5403, 0.25, 0.51, 0.25, 0.5283, 0.3418, 0.04031, 0.25, 0.05627, 0.3302, 0.02827, 0.3418, 0.01, 0.25, 0.6017, 0.3983, 0.5563, 0.3302, 0.5283, 0.3418, 0.5803, 0.4197, 0.05627, 0.3302, 0.1017, 0.3983, 0.08029, 0.4197, 0.02827, 0.3418, 0.6698, 0.4437, 0.6017, 0.3983, 0.5803, 0.4197, 0.6582, 0.4717, 0.1017, 0.3983, 0.1698, 0.4437, 0.1582, 0.4717, 0.08029, 0.4197, 0.75, 0.4597, 0.6698, 0.4437, 0.6582, 0.4717, 0.75, 0.49, 0.1698, 0.4437, 0.25, 0.4597, 0.25, 0.49, 0.1582, 0.4717, 0.3302, 0.4437, 0.25, 0.4597, 0.1698, 0.4437, 0.1017, 0.3983, 0.05627, 0.3302, 0.04031, 0.25, 0.05627, 0.1698, 0.1017, 0.1017, 0.1698, 0.05627, 0.25, 0.04031, 0.3302, 0.05627, 0.3983, 0.1017, 0.4437, 0.1698, 0.4597, 0.25, 0.4437, 0.3302, 0.3983, 0.3983, 0.3302, 0.4437, 0.25, 0.4597, 0.25, 0.4597, 0.3302, 0.4437, 0.25, 0.4597, 0.1698, 0.4437, 0.1698, 0.4437, 0.25, 0.4597, 0.4437, 0.1698, 0.4597, 0.25, 0.4597, 0.25, 0.4437, 0.1698, 0.1698, 0.05627, 0.25, 0.04031, 0.25, 0.04031, 0.1698, 0.05627, 0.05627, 0.3302, 0.04031, 0.25, 0.04031, 0.25, 0.05627, 0.3302, 0.3983, 0.3983, 0.3302, 0.4437, 0.3302, 0.4437, 0.3983, 0.3983, 0.3983, 0.1017, 0.4437, 0.1698, 0.4437, 0.1698, 0.3983, 0.1017, 0.1017, 0.1017, 0.1698, 0.05627, 0.1698, 0.05627, 0.1017, 0.1017, 0.1017, 0.3983, 0.05627, 0.3302, 0.05627, 0.3302, 0.1017, 0.3983, 0.4437, 0.3302, 0.3983, 0.3983, 0.3983, 0.3983, 0.4437, 0.3302, 0.3302, 0.05627, 0.3983, 0.1017, 0.3983, 0.1017, 0.3302, 0.05627, 0.05627, 0.1698, 0.1017, 0.1017, 0.1017, 0.1017, 0.05627, 0.1698, 0.1698, 0.4437, 0.1017, 0.3983, 0.1017, 0.3983, 0.1698, 0.4437, 0.4597, 0.25, 0.4437, 0.3302, 0.4437, 0.3302, 0.4597, 0.25, 0.25, 0.04031, 0.3302, 0.05627, 0.3302, 0.05627, 0.25, 0.04031, 0.75, 0.4597, 0.8302, 0.4437, 0.8983, 0.3983, 0.9437, 0.3302, 0.9597, 0.25, 0.9437, 0.1698, 0.8983, 0.1017, 0.8302, 0.05627, 0.75, 0.04031, 0.6698, 0.05627, 0.6017, 0.1017, 0.5563, 0.1698, 0.5403, 0.25, 0.5563, 0.3302, 0.6017, 0.3983, 0.6698, 0.4437, 0.8302, 0.05627, 0.75, 0.04031, 0.75, 0.04031, 0.8302, 0.05627, 0.5563, 0.1698, 0.5403, 0.25, 0.5403, 0.25, 0.5563, 0.1698, 0.75, 0.4597, 0.8302, 0.4437, 0.8302, 0.4437, 0.75, 0.4597, 0.6698, 0.4437, 0.75, 0.4597, 0.75, 0.4597, 0.6698, 0.4437, 0.9597, 0.25, 0.9437, 0.1698, 0.9437, 0.1698, 0.9597, 0.25, 0.75, 0.04031, 0.6698, 0.05627, 0.6698, 0.05627, 0.75, 0.04031, 0.5403, 0.25, 0.5563, 0.3302, 0.5563, 0.3302, 0.5403, 0.25, 0.8302, 0.4437, 0.8983, 0.3983, 0.8983, 0.3983, 0.8302, 0.4437, 0.9437, 0.1698, 0.8983, 0.1017, 0.8983, 0.1017, 0.9437, 0.1698, 0.6698, 0.05627, 0.6017, 0.1017, 0.6017, 0.1017, 0.6698, 0.05627, 0.5563, 0.3302, 0.6017, 0.3983, 0.6017, 0.3983, 0.5563, 0.3302, 0.8983, 0.3983, 0.9437, 0.3302, 0.9437, 0.3302, 0.8983, 0.3983, 0.8983, 0.1017, 0.8302, 0.05627, 0.8302, 0.05627, 0.8983, 0.1017, 0.6017, 0.1017, 0.5563, 0.1698, 0.5563, 0.1698, 0.6017, 0.1017, 0.6017, 0.3983, 0.6698, 0.4437, 0.6698, 0.4437, 0.6017, 0.3983])
me_scrollwheel.materials.append(mat_scrollthing)
me_scrollwheel.update()
me_button_l = bpy.data.meshes.new('Button.L')
me_button_l.from_pydata([(-0.01474, 0.05341, 0.009411), (-0.002993, 0.01355, 0.032), (-0.01311, 0.04581, 0.01806), (-0.01031, 0.03557, 0.02538), (-0.006758, 0.02424, 0.03028), (-0.02724, 0.04508, 0.009376), (-0.005531, 0.01186, 0.032), (-0.02424, 0.03839, 0.01803), (-0.01906, 0.02973, 0.02537), (-0.01249, 0.02042, 0.03028), (-0.0356, 0.0326, 0.009333), (-0.007226, 0.00932, 0.032), (-0.03167, 0.02728, 0.01801), (-0.0249, 0.02099, 0.02536), (-0.01632, 0.01469, 0.03027), (-0.008185, 0.004498, 0.032), (-0.01779, 0.007291, 0.03027), (-0.02687, 0.01109, 0.02535), (-0.03406, 0.01532, 0.01799), (-0.03825, 0.01933, 0.009306), (-0.01664, 0.007274, 0.02865), (-0.02573, 0.01107, 0.02373), (-0.03291, 0.0153, 0.01637), (-0.0371, 0.01931, 0.007681), (-0.007041, 0.004481, 0.03038), (-0.0001497, 0.01412, 0.032), (-0.0003379, 0.02552, 0.03028), (-0.0005156, 0.03752, 0.02539), (-0.0006557, 0.04829, 0.01806), (-0.0007369, 0.05619, 0.009423), (-0.0001497, 0.01334, 0.03027), (-0.0003379, 0.02474, 0.02855), (-0.0005156, 0.03674, 0.02366), (-0.0006557, 0.04751, 0.01633), (-0.0007369, 0.05541, 0.007691)], [], [(29, 28, 33, 34), (6, 1, 4, 9), (9, 4, 3, 8), (8, 3, 2, 7), (7, 2, 0, 5), (11, 6, 9, 14), (14, 9, 8, 13), (13, 8, 7, 12), (12, 7, 5, 10), (15, 11, 14, 16), (16, 14, 13, 17), (17, 13, 12, 18), (18, 12, 10, 19), (17, 18, 22, 21), (16, 17, 21, 20), (15, 16, 20, 24), (18, 19, 23, 22), (2, 28, 29, 0), (3, 27, 28, 2), (4, 26, 27, 3), (1, 25, 26, 4), (26, 25, 30, 31), (27, 26, 31, 32), (28, 27, 32, 33)])
me_button_l.polygons.foreach_set('use_smooth', [True] * 24)
me_button_l.polygons.foreach_set('material_index', [0, 1, 1, 1, 1, 1, 1, 1, 1, 1, 1, 1, 1, 0, 0, 0, 0, 1, 1, 1, 1, 0, 0, 0])
_k = set([(15, 16), (15, 24), (16, 17), (17, 18), (18, 19), (19, 23), (20, 21), (20, 24), (21, 22), (22, 23), (25, 26), (25, 30), (26, 27), (27, 28), (28, 29), (29, 34), (30, 31), (31, 32), (32, 33), (33, 34)])
me_button_l.attributes.new('sharp_edge', 'BOOLEAN', 'EDGE').data.foreach_set('value', [ (min(e.vertices), max(e.vertices)) in _k for e in me_button_l.edges])
_uv = me_button_l.uv_layers.new(name='UVMap')
_uv.uv.foreach_set('vector', [0.0, 0.0, 0.0, 0.0, 0.0, 0.0, 0.0, 0.0, 0.0, 0.0, 0.0, 0.0, 0.0, 0.0, 0.0, 0.0, 0.0, 0.0, 0.0, 0.0, 0.0, 0.0, 0.0, 0.0, 0.0, 0.0, 0.0, 0.0, 0.0, 0.0, 0.0, 0.0, 0.0, 0.0, 0.0, 0.0, 0.0, 0.0, 0.0, 0.0, 0.0, 0.0, 0.0, 0.0, 0.0, 0.0, 0.0, 0.0, 0.0, 0.0, 0.0, 0.0, 0.0, 0.0, 0.0, 0.0, 0.0, 0.0, 0.0, 0.0, 0.0, 0.0, 0.0, 0.0, 0.0, 0.0, 0.0, 0.0, 0.0, 0.0, 0.0, 0.0, 0.0, 0.0, 0.0, 0.0, 0.0, 0.0, 0.0, 0.0, 0.0, 0.0, 0.0, 0.0, 0.0, 0.0, 0.0, 0.0, 0.0, 0.0, 0.0, 0.0, 0.0, 0.0, 0.0, 0.0, 0.0, 0.0, 0.0, 0.0, 0.0, 0.0, 0.0, 0.0, 0.0, 0.0, 0.0, 0.0, 0.0, 0.0, 0.0, 0.0, 0.0, 0.0, 0.0, 0.0, 0.0, 0.0, 0.0, 0.0, 0.0, 0.0, 0.0, 0.0, 0.0, 0.0, 0.0, 0.0, 0.0, 0.0, 0.0, 0.0, 0.0, 0.0, 0.0, 0.0, 0.0, 0.0, 0.0, 0.0, 0.0, 0.0, 0.0, 0.0, 0.0, 0.0, 0.0, 0.0, 0.0, 0.0, 0.0, 0.0, 0.0, 0.0, 0.0, 0.0, 0.0, 0.0, 0.0, 0.0, 0.0, 0.0, 0.0, 0.0, 0.0, 0.0, 0.0, 0.0, 0.0, 0.0, 0.0, 0.0, 0.0, 0.0, 0.0, 0.0, 0.0, 0.0, 0.0, 0.0, 0.0, 0.0, 0.0, 0.0, 0.0, 0.0, 0.0, 0.0, 0.0, 0.0, 0.0, 0.0])
me_button_l.materials.append(mat_body)
me_button_l.materials.append(mat_button_l)
me_button_l.materials.append(mat_button_r)
me_button_l.update()
me_button_r = bpy.data.meshes.new('Button.R')
me_button_r.from_pydata([(0.0356, 0.0326, 0.009333), (0.007226, 0.00932, 0.032), (0.03167, 0.02728, 0.01801), (0.0249, 0.02099, 0.02536), (0.01632, 0.01469, 0.03027), (0.02724, 0.04508, 0.009376), (0.005531, 0.01186, 0.032), (0.02424, 0.03839, 0.01803), (0.01906, 0.02973, 0.02537), (0.01249, 0.02042, 0.03028), (0.01474, 0.05341, 0.009411), (0.002993, 0.01355, 0.032), (0.01311, 0.04581, 0.01806), (0.01031, 0.03557, 0.02538), (0.006758, 0.02424, 0.03028), (0.008185, 0.004498, 0.032), (0.01779, 0.007291, 0.03027), (0.02687, 0.01109, 0.02535), (0.03406, 0.01532, 0.01799), (0.03825, 0.01933, 0.009306), (0.007041, 0.004481, 0.03038), (0.01664, 0.007274, 0.02865), (0.02573, 0.01107, 0.02373), (0.03291, 0.0153, 0.01637), (0.0371, 0.01931, 0.007681), (0.0001497, 0.01412, 0.032), (0.0003379, 0.02552, 0.03028), (0.0005156, 0.03752, 0.02539), (0.0006557, 0.04829, 0.01806), (0.0007369, 0.05619, 0.009423), (0.0003379, 0.02474, 0.02855), (0.0005156, 0.03674, 0.02366), (0.0006557, 0.04751, 0.01633), (0.0007369, 0.05541, 0.007691), (0.0001497, 0.01334, 0.03027)], [], [(27, 28, 32, 31), (18, 17, 22, 23), (19, 18, 23, 24), (6, 1, 4, 9), (9, 4, 3, 8), (8, 3, 2, 7), (7, 2, 0, 5), (11, 6, 9, 14), (14, 9, 8, 13), (13, 8, 7, 12), (12, 7, 5, 10), (25, 11, 14, 26), (26, 14, 13, 27), (27, 13, 12, 28), (28, 12, 10, 29), (2, 18, 19, 0), (3, 17, 18, 2), (4, 16, 17, 3), (1, 15, 16, 4), (17, 16, 21, 22), (16, 15, 20, 21), (28, 29, 33, 32), (25, 26, 30, 34), (26, 27, 31, 30)])
me_button_r.polygons.foreach_set('use_smooth', [True] * 24)
me_button_r.polygons.foreach_set('material_index', [0, 0, 0, 2, 2, 2, 2, 2, 2, 2, 2, 2, 2, 2, 2, 2, 2, 2, 2, 0, 0, 0, 0, 0])
_k = set([(15, 16), (15, 20), (16, 17), (17, 18), (18, 19), (19, 24), (20, 21), (21, 22), (22, 23), (23, 24), (25, 26), (25, 34), (26, 27), (27, 28), (28, 29), (29, 33), (30, 31), (30, 34), (31, 32), (32, 33)])
me_button_r.attributes.new('sharp_edge', 'BOOLEAN', 'EDGE').data.foreach_set('value', [ (min(e.vertices), max(e.vertices)) in _k for e in me_button_r.edges])
_uv = me_button_r.uv_layers.new(name='UVMap')
_uv.uv.foreach_set('vector', [0.0, 0.0, 0.0, 0.0, 0.0, 0.0, 0.0, 0.0, 0.0, 0.0, 0.0, 0.0, 0.0, 0.0, 0.0, 0.0, 0.0, 0.0, 0.0, 0.0, 0.0, 0.0, 0.0, 0.0, 0.0, 0.0, 0.0, 0.0, 0.0, 0.0, 0.0, 0.0, 0.0, 0.0, 0.0, 0.0, 0.0, 0.0, 0.0, 0.0, 0.0, 0.0, 0.0, 0.0, 0.0, 0.0, 0.0, 0.0, 0.0, 0.0, 0.0, 0.0, 0.0, 0.0, 0.0, 0.0, 0.0, 0.0, 0.0, 0.0, 0.0, 0.0, 0.0, 0.0, 0.0, 0.0, 0.0, 0.0, 0.0, 0.0, 0.0, 0.0, 0.0, 0.0, 0.0, 0.0, 0.0, 0.0, 0.0, 0.0, 0.0, 0.0, 0.0, 0.0, 0.0, 0.0, 0.0, 0.0, 0.0, 0.0, 0.0, 0.0, 0.0, 0.0, 0.0, 0.0, 0.0, 0.0, 0.0, 0.0, 0.0, 0.0, 0.0, 0.0, 0.0, 0.0, 0.0, 0.0, 0.0, 0.0, 0.0, 0.0, 0.0, 0.0, 0.0, 0.0, 0.0, 0.0, 0.0, 0.0, 0.0, 0.0, 0.0, 0.0, 0.0, 0.0, 0.0, 0.0, 0.0, 0.0, 0.0, 0.0, 0.0, 0.0, 0.0, 0.0, 0.0, 0.0, 0.0, 0.0, 0.0, 0.0, 0.0, 0.0, 0.0, 0.0, 0.0, 0.0, 0.0, 0.0, 0.0, 0.0, 0.0, 0.0, 0.0, 0.0, 0.0, 0.0, 0.0, 0.0, 0.0, 0.0, 0.0, 0.0, 0.0, 0.0, 0.0, 0.0, 0.0, 0.0, 0.0, 0.0, 0.0, 0.0, 0.0, 0.0, 0.0, 0.0, 0.0, 0.0, 0.0, 0.0, 0.0, 0.0, 0.0, 0.0, 0.0, 0.0, 0.0, 0.0, 0.0, 0.0])
me_button_r.materials.append(mat_body)
me_button_r.materials.append(mat_button_l)
me_button_r.materials.append(mat_button_r)
me_button_r.update()
arm_armature = bpy.data.armatures.new('Armature')  # bones are not reproduced

# ---- objects
ob_body = bpy.data.objects.new('Body', me_body)
ob_scrollwheel = bpy.data.objects.new('Scrollwheel', me_scrollwheel)
ob_button_l = bpy.data.objects.new('Button.L', me_button_l)
ob_button_r = bpy.data.objects.new('Button.R', me_button_r)
ob_armature = bpy.data.objects.new('Armature', arm_armature)

# ---- transforms, parenting, visibility, modifiers, constraints
ob_body.parent = ob_armature
ob_body.location = (0.0, 0.0, 0.0)
_vg = ob_body.vertex_groups.new(name='Root')
_vg.add([0, 1, 2, 3, 4, 5, 6, 7, 8, 9, 10, 11, 12, 13, 14, 15, 16, 17, 18, 19, 20, 21, 22, 23, 24, 25, 26, 27, 28, 29, 30, 31, 32, 33, 34, 35, 36, 37, 38, 39, 40, 41, 42, 43, 44, 45, 46, 47, 48, 49, 50, 51, 52, 53, 54, 55, 56, 57, 58, 59, 60, 61, 62, 63, 64, 65, 66, 67, 68, 69, 70, 71, 72, 73, 74, 75, 76, 77, 78, 79, 80, 81, 82, 83, 84, 85, 86, 87, 88, 89, 90, 91, 92, 93, 94, 95, 96, 97, 98, 99, 100, 101, 102, 103, 104, 105, 106, 107, 108, 109, 110, 111, 112, 113, 114, 115, 116, 117, 118, 119, 120, 121, 122, 123, 124, 125, 126, 127, 128, 129, 130, 131, 132, 133, 134, 135, 136, 137, 138, 139, 140, 141, 142, 143, 144, 145, 146, 147, 148, 149, 150, 151, 152, 153, 154, 155, 156, 157, 158, 159, 160, 161, 162, 163, 164, 165, 166, 167, 168, 169, 170, 171, 172, 173, 174, 175, 176, 177, 178, 179, 180, 181, 182, 183, 184, 185, 186, 187, 188, 189, 190, 191, 192, 193, 194, 195, 196, 197, 198, 199, 200, 201, 202, 203, 204, 205, 206, 207, 208, 209, 210, 211, 212, 213, 214, 215, 216, 217, 218, 219, 220, 221], 1.0, 'REPLACE')
_vg = ob_body.vertex_groups.new(name='Button.L')
_vg = ob_body.vertex_groups.new(name='Button.R')
_vg = ob_body.vertex_groups.new(name='Scrollwheel')
_m = ob_body.modifiers.new('Armature', 'ARMATURE')
_m.object = ob_armature
ob_scrollwheel.parent = ob_armature
ob_scrollwheel.location = (0.0, 0.03827, 0.02166)
_vg = ob_scrollwheel.vertex_groups.new(name='Root')
_vg = ob_scrollwheel.vertex_groups.new(name='Button.L')
_vg = ob_scrollwheel.vertex_groups.new(name='Button.R')
_vg = ob_scrollwheel.vertex_groups.new(name='Scrollwheel')
_vg.add([0, 1, 2, 3, 4, 5, 6, 7, 8, 9, 10, 11, 12, 13, 14, 15, 16, 17, 18, 19, 20, 21, 22, 23, 24, 25, 26, 27, 28, 29, 30, 31, 32, 33, 34, 35, 36, 37, 38, 39, 40, 41, 42, 43, 44, 45, 46, 47, 48, 49, 50, 51, 52, 53, 54, 55, 56, 57, 58, 59, 60, 61, 62, 63, 64, 65, 66, 67, 68, 69, 70, 71, 72, 73, 74, 75, 76, 77, 78, 79, 80, 81, 82, 83, 84, 85, 86, 87, 88, 89, 90, 91, 92, 93, 94, 95], 1.0, 'REPLACE')
_m = ob_scrollwheel.modifiers.new('Armature', 'ARMATURE')
_m.object = ob_armature
ob_button_l.parent = ob_armature
ob_button_l.location = (0.0, 0.0, 0.0)
_vg = ob_button_l.vertex_groups.new(name='Root')
_vg = ob_button_l.vertex_groups.new(name='Button.L')
_vg.add([0, 1, 2, 3, 4, 5, 6, 7, 8, 9, 10, 11, 12, 13, 14, 15, 16, 17, 18, 19, 20, 21, 22, 23, 24, 25, 26, 27, 28, 29, 30, 31, 32, 33, 34], 1.0, 'REPLACE')
_vg = ob_button_l.vertex_groups.new(name='Button.R')
_vg = ob_button_l.vertex_groups.new(name='Scrollwheel')
_m = ob_button_l.modifiers.new('Armature', 'ARMATURE')
_m.object = ob_armature
ob_button_r.parent = ob_armature
ob_button_r.location = (0.0, 0.0, 0.0)
_vg = ob_button_r.vertex_groups.new(name='Root')
_vg = ob_button_r.vertex_groups.new(name='Button.L')
_vg = ob_button_r.vertex_groups.new(name='Button.R')
_vg.add([0, 1, 2, 3, 4, 5, 6, 7, 8, 9, 10, 11, 12, 13, 14, 15, 16, 17, 18, 19, 20, 21, 22, 23, 24, 25, 26, 27, 28, 29, 30, 31, 32, 33, 34], 1.0, 'REPLACE')
_vg = ob_button_r.vertex_groups.new(name='Scrollwheel')
_m = ob_button_r.modifiers.new('Armature', 'ARMATURE')
_m.object = ob_armature
ob_armature.location = (0.0, 0.0, 0.0)
ob_armature.show_in_front = True

# ---- collection membership
col_pcmouse.objects.link(ob_body)
col_pcmouse.objects.link(ob_scrollwheel)
col_pcmouse.objects.link(ob_button_l)
col_pcmouse.objects.link(ob_button_r)
col_pcmouse.objects.link(ob_armature)

# ---- scene / render settings (as saved in the file)
scene.frame_start = 1; scene.frame_end = 250; scene.frame_set(1)
scene.render.engine = 'BLENDER_EEVEE_NEXT'
scene.cycles.sampling_pattern = 'TABULATED_SOBOL'
scene.eevee.ray_tracing_options.trace_max_roughness = 0.0
bpy.context.view_layer.update()

# ---- added for rendering (the .blend has no active camera and no usable light): camera, sun
cam_auto = bpy.data.cameras.new('AutoCamera')
cam_auto.lens = 50.0
cam_auto.sensor_width = 36.0
cam_auto.clip_end = 1000.0
ob_auto_camera = bpy.data.objects.new('AutoCamera', cam_auto)
scene.collection.objects.link(ob_auto_camera)
ob_auto_camera.location = (0.185045, -0.222054, 0.164036)
ob_auto_camera.rotation_euler = (1.09748, -7.21219e-08, 0.694738)
scene.camera = ob_auto_camera
light_auto_sun = bpy.data.lights.new('AutoSun', 'SUN')
light_auto_sun.energy = 3.0
light_auto_sun.angle = 0.0523599
ob_auto_sun = bpy.data.objects.new('AutoSun', light_auto_sun)
scene.collection.objects.link(ob_auto_sun)
ob_auto_sun.rotation_euler = (0.872665, 0.174533, 0.523599)
bpy.context.view_layer.update()
